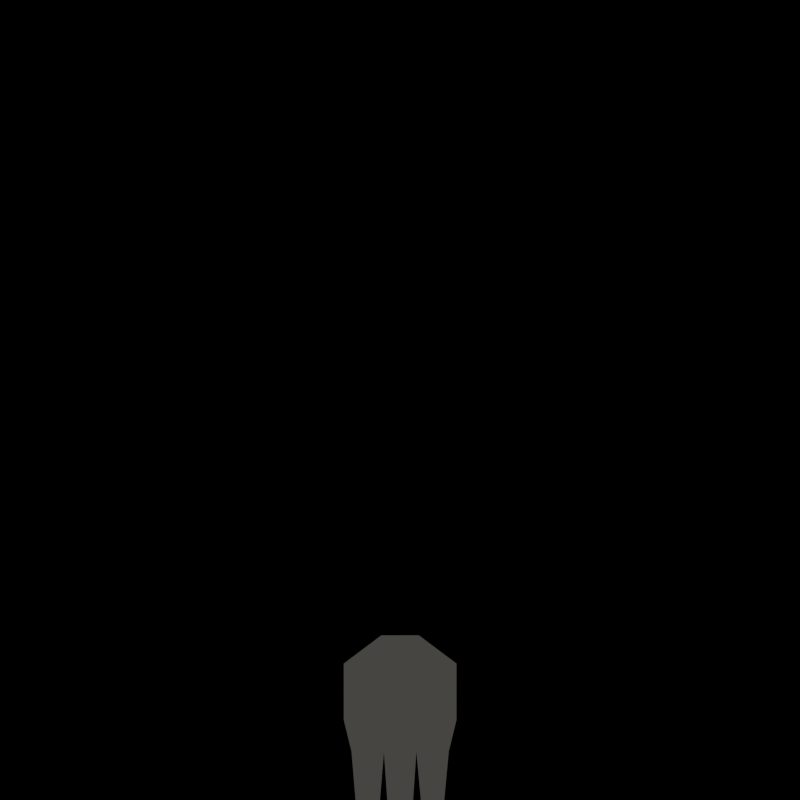 # Source: JaaKaikki_FistSway.blend  (saved by Blender 2.78.0; exported with 4.5.12 LTS)
import bpy
from mathutils import Matrix  # noqa: F401  (used for matrix-valued properties, if any)

bpy.ops.wm.read_factory_settings(use_empty=True)
scene = bpy.context.scene
scene.name = 'Scene'

# ---- collections
col_collection_1 = bpy.data.collections.new('Collection 1'); scene.collection.children.link(col_collection_1)
col_collection_2 = bpy.data.collections.new('Collection 2'); scene.collection.children.link(col_collection_2)

# ---- materials (node trees are filled in below, after node groups)
mat_material = bpy.data.materials.new('Material')
mat_material.alpha_threshold = 0.0
mat_material.use_transparent_shadow = False
mat_material.diffuse_color = (0.1902, 0.1852, 0.1674, 1.0)
mat_material.roughness = 0.5
mat_material.specular_intensity = 0.0

# ---- material node trees

# ---- world
world_world = bpy.data.worlds.new('World'); scene.world = world_world
world_world.color = (0.0, 0.0, 0.0)
world_world.use_sun_shadow = False
world_world.sun_shadow_jitter_overblur = 0.0
world_world.cycles.sampling_method = 'NONE'
world_world.cycles.sample_map_resolution = 256
world_world.light_settings.ao_factor = 5.0

# ---- cameras
cam_camera = bpy.data.cameras.new('Camera')
cam_camera.type = 'ORTHO'
cam_camera.clip_end = 100.0
cam_camera.lens = 95.0
cam_camera.sensor_width = 32.0
cam_camera.sensor_height = 18.0
cam_camera.ortho_scale = 2.3
cam_camera.dof.focus_distance = 0.0
cam_camera.dof.aperture_fstop = 128.0

# ---- lights
light_hemi = bpy.data.lights.new('Hemi', 'SUN')
light_hemi.transmission_factor = 0.0
light_hemi.angle = 0.1993
light_hemi.energy = 1.0
light_hemi.shadow_buffer_clip_start = 0.5
light_hemi.shadow_soft_size = 0.1
light_hemi.shadow_cascade_max_distance = 1000.0
light_hemi.cycles.use_multiple_importance_sampling = False

# ---- meshes
me_plane = bpy.data.meshes.new('Plane')
me_plane.from_pydata([(-0.1, -0.06818, 0.0), (0.1, -0.06818, 0.0), (-0.1, 0.03182, 0.0), (0.1, 0.03182, 0.0), (-0.03333, -0.1182, 0.0), (0.03333, -0.1182, 0.0), (0.03333, 0.03182, 0.0), (-0.03333, 0.03182, 0.0), (0.02876, 0.08771, 0.0), (0.08628, 0.08771, 0.0), (-0.08628, 0.08771, 0.0), (-0.02876, 0.08771, 0.0), (0.05752, 0.439, 0.0), (-1.863e-09, 0.5135, 0.0), (-0.05752, 0.3964, 0.0)], [], [(5, 1, 3, 6), (0, 4, 7, 2), (4, 5, 6, 7), (2, 7, 11, 10), (6, 3, 9, 8), (7, 6, 8, 11), (10, 11, 14), (8, 9, 12), (11, 8, 13)])
me_plane.materials.append(mat_material)
me_plane.use_remesh_preserve_volume = False
me_plane.use_remesh_preserve_attributes = False
me_plane.use_mirror_vertex_groups = False
me_plane.update()

# ---- objects
ob_camera = bpy.data.objects.new('Camera', cam_camera)
ob_plane = bpy.data.objects.new('Plane', me_plane)
ob_hemi = bpy.data.objects.new('Hemi', light_hemi)

# ---- transforms, parenting, visibility, modifiers, constraints
ob_camera.location = (0.0, 0.0, 10.0)
ob_camera.rotation_euler = (0.0, -0.0, -3.142)
ob_camera.lock_rotations_4d = False
ob_camera.empty_display_type = 'ARROWS'
ob_camera.color = (0.0, 0.0, 0.0, 0.0)
ob_camera.display_type = 'WIRE'
ob_camera.lineart.crease_threshold = 0.0
ob_plane.location = (0.0, 0.8682, 0.0)
ob_plane.scale = (1.62, 1.62, 1.62)
ob_plane.lineart.crease_threshold = 0.0
ob_hemi.location = (0.0, 0.0, 7.0)
ob_hemi.lineart.crease_threshold = 0.0

# ---- collection membership
col_collection_1.objects.link(ob_camera)
col_collection_2.objects.link(ob_plane)
col_collection_2.objects.link(ob_hemi)

# ---- scene / render settings (as saved in the file)
scene.camera = ob_camera
scene.frame_start = 1; scene.frame_end = 4; scene.frame_set(1)
scene.render.engine = 'BLENDER_EEVEE_NEXT'
scene.render.image_settings.color_depth = '16'
scene.render.image_settings.compression = 100
scene.render.resolution_x = 32
scene.render.resolution_y = 32
scene.render.dither_intensity = 0.0
scene.render.film_transparent = True
scene.render.bake_margin = 2
scene.render.bake_bias = 0.0
scene.cycles.use_denoising = False
scene.cycles.samples = 10
scene.cycles.sampling_pattern = 'TABULATED_SOBOL'
scene.cycles.light_sampling_threshold = 0.0
scene.cycles.use_adaptive_sampling = False
scene.cycles.use_light_tree = False
scene.cycles.blur_glossy = 0.0
scene.cycles.volume_bounces = 1
scene.cycles.pixel_filter_type = 'GAUSSIAN'
scene.cycles.sample_clamp_indirect = 0.0
scene.view_settings.view_transform = 'Standard'
bpy.context.view_layer.update()
